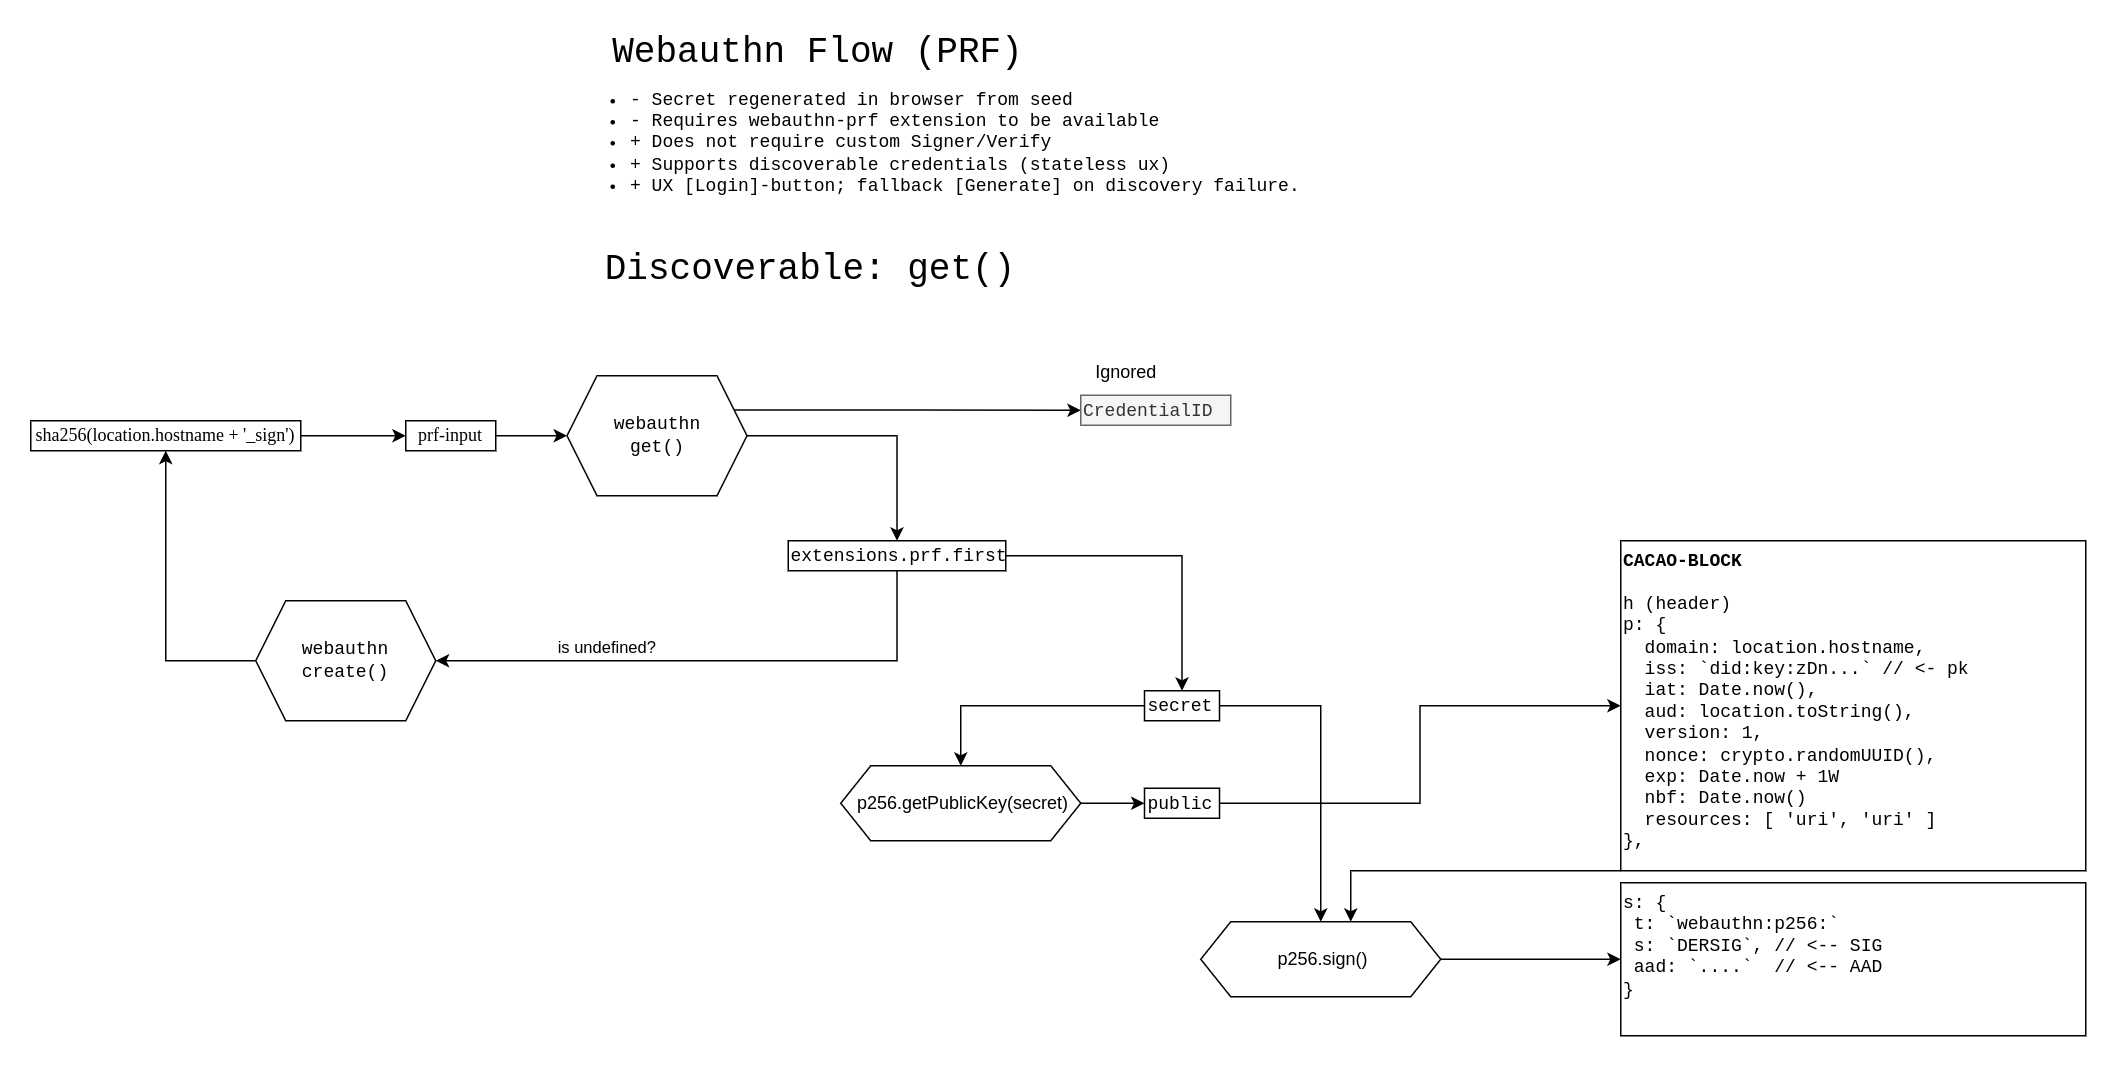

The diagram above was exported from draw.io. Its source (the exported page's mxGraphModel, read from the mxfile embedded in the PNG):
<mxGraphModel dx="1680" dy="-623" grid="1" gridSize="10" guides="1" tooltips="1" connect="1" arrows="1" fold="1" page="1" pageScale="1" pageWidth="2336" pageHeight="1654" math="0" shadow="0">
  <root>
    <mxCell id="0" />
    <mxCell id="1" parent="0" />
    <mxCell id="dDs7rYFNnmVIEPX0faza-32" style="edgeStyle=orthogonalEdgeStyle;rounded=0;orthogonalLoop=1;jettySize=auto;html=1;exitX=0;exitY=1;exitDx=0;exitDy=0;entryX=0.625;entryY=0;entryDx=0;entryDy=0;strokeColor=#000000;fontColor=#000000;" edge="1" parent="1" source="dDs7rYFNnmVIEPX0faza-33" target="dDs7rYFNnmVIEPX0faza-62">
      <mxGeometry relative="1" as="geometry">
        <Array as="points">
          <mxPoint x="1060" y="2400" />
        </Array>
      </mxGeometry>
    </mxCell>
    <mxCell id="dDs7rYFNnmVIEPX0faza-33" value="&lt;font&gt;&lt;b&gt;CACAO-BLOCK&lt;/b&gt;&lt;br&gt;&lt;br&gt;h (header)&lt;br&gt;&lt;/font&gt;&lt;div&gt;&lt;font&gt;p: {&lt;/font&gt;&lt;/div&gt;&lt;div&gt;&lt;font&gt;&amp;nbsp; domain: location.hostname,&lt;/font&gt;&lt;/div&gt;&lt;div&gt;&lt;font&gt;&amp;nbsp; iss: `did:key:zDn...` // &amp;lt;- pk&lt;br&gt;&lt;/font&gt;&lt;/div&gt;&lt;div&gt;&lt;font&gt;&amp;nbsp; iat: Date.now(),&lt;/font&gt;&lt;/div&gt;&lt;div&gt;&lt;font&gt;&lt;span style=&quot;background-color: initial;&quot;&gt;&amp;nbsp; aud: location.toString(),&lt;/span&gt;&lt;br&gt;&lt;/font&gt;&lt;/div&gt;&lt;div&gt;&lt;font&gt;&amp;nbsp; version: 1,&lt;/font&gt;&lt;/div&gt;&lt;div&gt;&lt;font&gt;&amp;nbsp; nonce: crypto.randomUUID(),&lt;/font&gt;&lt;/div&gt;&lt;div&gt;&lt;font&gt;&lt;span style=&quot;&quot;&gt;&lt;span style=&quot;&quot;&gt;&amp;nbsp;&amp;nbsp;e&lt;/span&gt;&lt;/span&gt;xp: Date.now + 1W&lt;br&gt;&lt;/font&gt;&lt;/div&gt;&lt;div&gt;&lt;font&gt;&lt;span style=&quot;&quot;&gt;&lt;span style=&quot;&quot;&gt;&amp;nbsp;&amp;nbsp;&lt;/span&gt;&lt;/span&gt;nbf: Date.now()&lt;br&gt;&lt;/font&gt;&lt;/div&gt;&lt;div&gt;&lt;font&gt;&amp;nbsp; resources: [ 'uri', 'uri' ]&lt;span style=&quot;background-color: initial;&quot;&gt;&amp;nbsp;&amp;nbsp;&lt;/span&gt;&lt;/font&gt;&lt;/div&gt;&lt;div style=&quot;&quot;&gt;&lt;font&gt;},&lt;/font&gt;&lt;/div&gt;&lt;div style=&quot;&quot;&gt;&lt;br&gt;&lt;/div&gt;" style="rounded=0;whiteSpace=wrap;html=1;align=left;fontFamily=Courier New;verticalAlign=top;" vertex="1" parent="1">
      <mxGeometry x="1240" y="2180" width="310" height="220" as="geometry" />
    </mxCell>
    <mxCell id="dDs7rYFNnmVIEPX0faza-34" value="&lt;span style=&quot;background-color: initial;&quot;&gt;s: {&lt;/span&gt;&lt;br&gt;&lt;div style=&quot;&quot;&gt;&lt;font&gt;&amp;nbsp;t: `webauthn:p256:`&lt;/font&gt;&lt;/div&gt;&lt;div style=&quot;&quot;&gt;&lt;font&gt;&amp;nbsp;s: `DERSIG`, // &amp;lt;-- SIG&lt;/font&gt;&lt;/div&gt;&lt;div style=&quot;&quot;&gt;&lt;font&gt;&amp;nbsp;aad: `....`&amp;nbsp; // &amp;lt;-- AAD&lt;/font&gt;&lt;/div&gt;&lt;div style=&quot;&quot;&gt;&lt;font&gt;}&lt;/font&gt;&lt;/div&gt;&lt;div style=&quot;&quot;&gt;&lt;br&gt;&lt;/div&gt;" style="rounded=0;whiteSpace=wrap;html=1;align=left;verticalAlign=top;fontFamily=Courier New;" vertex="1" parent="1">
      <mxGeometry x="1240" y="2408" width="310" height="102" as="geometry" />
    </mxCell>
    <mxCell id="dDs7rYFNnmVIEPX0faza-35" value="Webauthn Flow (PRF)" style="text;html=1;strokeColor=none;fillColor=none;align=center;verticalAlign=middle;whiteSpace=wrap;rounded=0;fontSize=24;fontFamily=Courier New;" vertex="1" parent="1">
      <mxGeometry x="520" y="1840" width="370" height="30" as="geometry" />
    </mxCell>
    <mxCell id="dDs7rYFNnmVIEPX0faza-36" style="edgeStyle=orthogonalEdgeStyle;rounded=0;orthogonalLoop=1;jettySize=auto;html=1;exitX=1;exitY=0.25;exitDx=0;exitDy=0;entryX=0;entryY=0.5;entryDx=0;entryDy=0;" edge="1" parent="1" source="dDs7rYFNnmVIEPX0faza-38" target="dDs7rYFNnmVIEPX0faza-39">
      <mxGeometry relative="1" as="geometry" />
    </mxCell>
    <mxCell id="dDs7rYFNnmVIEPX0faza-37" style="edgeStyle=orthogonalEdgeStyle;rounded=0;orthogonalLoop=1;jettySize=auto;html=1;exitX=1;exitY=0.5;exitDx=0;exitDy=0;entryX=0.5;entryY=0;entryDx=0;entryDy=0;strokeColor=#000000;fontColor=#FF0000;" edge="1" parent="1" source="dDs7rYFNnmVIEPX0faza-38" target="dDs7rYFNnmVIEPX0faza-49">
      <mxGeometry relative="1" as="geometry" />
    </mxCell>
    <mxCell id="dDs7rYFNnmVIEPX0faza-38" value="webauthn&lt;br&gt;get()" style="shape=hexagon;perimeter=hexagonPerimeter2;whiteSpace=wrap;html=1;fixedSize=1;fontFamily=Courier New;" vertex="1" parent="1">
      <mxGeometry x="537.5" y="2070" width="120" height="80" as="geometry" />
    </mxCell>
    <mxCell id="dDs7rYFNnmVIEPX0faza-39" value="&lt;font face=&quot;Courier New&quot;&gt;CredentialID&lt;/font&gt;" style="rounded=0;whiteSpace=wrap;html=1;align=left;fillColor=#f5f5f5;strokeColor=#666666;fontColor=#333333;" vertex="1" parent="1">
      <mxGeometry x="880" y="2083" width="100" height="20" as="geometry" />
    </mxCell>
    <mxCell id="dDs7rYFNnmVIEPX0faza-40" value="Discoverable: get()" style="text;html=1;strokeColor=none;fillColor=none;align=center;verticalAlign=middle;whiteSpace=wrap;rounded=0;fontSize=24;fontFamily=Courier New;" vertex="1" parent="1">
      <mxGeometry x="430" y="1960" width="540" height="80" as="geometry" />
    </mxCell>
    <mxCell id="dDs7rYFNnmVIEPX0faza-41" value="&lt;ul&gt;&lt;li&gt;&lt;span style=&quot;background-color: initial;&quot;&gt;- Secret regenerated in browser from seed&lt;/span&gt;&lt;br&gt;&lt;/li&gt;&lt;li&gt;- Requires webauthn-prf extension to be available&lt;/li&gt;&lt;li&gt;+ Does not require custom Signer/Verify&lt;/li&gt;&lt;li&gt;+ Supports discoverable credentials (stateless ux)&lt;/li&gt;&lt;li&gt;+ UX [Login]-button; fallback [Generate] on discovery failure.&lt;/li&gt;&lt;/ul&gt;" style="text;html=1;align=left;verticalAlign=middle;resizable=0;points=[];autosize=1;strokeColor=none;fillColor=none;fontFamily=Courier New;" vertex="1" parent="1">
      <mxGeometry x="537.5" y="1860" width="510" height="110" as="geometry" />
    </mxCell>
    <mxCell id="dDs7rYFNnmVIEPX0faza-42" style="edgeStyle=orthogonalEdgeStyle;rounded=0;orthogonalLoop=1;jettySize=auto;html=1;exitX=1;exitY=0.5;exitDx=0;exitDy=0;entryX=0;entryY=0.5;entryDx=0;entryDy=0;" edge="1" parent="1" source="dDs7rYFNnmVIEPX0faza-43" target="dDs7rYFNnmVIEPX0faza-45">
      <mxGeometry relative="1" as="geometry" />
    </mxCell>
    <mxCell id="dDs7rYFNnmVIEPX0faza-43" value="sha256(location.hostname + '_sign')" style="rounded=0;whiteSpace=wrap;html=1;fontFamily=Georgia;" vertex="1" parent="1">
      <mxGeometry x="180" y="2100" width="180" height="20" as="geometry" />
    </mxCell>
    <mxCell id="dDs7rYFNnmVIEPX0faza-44" style="edgeStyle=orthogonalEdgeStyle;rounded=0;orthogonalLoop=1;jettySize=auto;html=1;exitX=1;exitY=0.5;exitDx=0;exitDy=0;entryX=0;entryY=0.5;entryDx=0;entryDy=0;" edge="1" parent="1" source="dDs7rYFNnmVIEPX0faza-45" target="dDs7rYFNnmVIEPX0faza-38">
      <mxGeometry relative="1" as="geometry" />
    </mxCell>
    <mxCell id="dDs7rYFNnmVIEPX0faza-45" value="prf-input" style="rounded=0;whiteSpace=wrap;html=1;fontFamily=Georgia;" vertex="1" parent="1">
      <mxGeometry x="430" y="2100" width="60" height="20" as="geometry" />
    </mxCell>
    <mxCell id="dDs7rYFNnmVIEPX0faza-46" style="edgeStyle=orthogonalEdgeStyle;rounded=0;orthogonalLoop=1;jettySize=auto;html=1;exitX=1;exitY=0.5;exitDx=0;exitDy=0;entryX=0.5;entryY=0;entryDx=0;entryDy=0;strokeColor=#000000;fontColor=#000000;" edge="1" parent="1" source="dDs7rYFNnmVIEPX0faza-49" target="dDs7rYFNnmVIEPX0faza-52">
      <mxGeometry relative="1" as="geometry" />
    </mxCell>
    <mxCell id="dDs7rYFNnmVIEPX0faza-47" style="edgeStyle=orthogonalEdgeStyle;rounded=0;orthogonalLoop=1;jettySize=auto;html=1;exitX=0.5;exitY=1;exitDx=0;exitDy=0;entryX=1;entryY=0.5;entryDx=0;entryDy=0;strokeColor=#000000;fontColor=#000000;" edge="1" parent="1" source="dDs7rYFNnmVIEPX0faza-49" target="dDs7rYFNnmVIEPX0faza-60">
      <mxGeometry relative="1" as="geometry" />
    </mxCell>
    <mxCell id="dDs7rYFNnmVIEPX0faza-48" value="is undefined?" style="edgeLabel;html=1;align=center;verticalAlign=middle;resizable=0;points=[];fontColor=#000000;" vertex="1" connectable="0" parent="dDs7rYFNnmVIEPX0faza-47">
      <mxGeometry x="0.4667" y="-4" relative="1" as="geometry">
        <mxPoint x="15" y="-6" as="offset" />
      </mxGeometry>
    </mxCell>
    <mxCell id="dDs7rYFNnmVIEPX0faza-49" value="&lt;font face=&quot;Courier New&quot;&gt;extensions.prf.first&lt;/font&gt;" style="rounded=0;whiteSpace=wrap;html=1;align=left;" vertex="1" parent="1">
      <mxGeometry x="685" y="2180" width="145" height="20" as="geometry" />
    </mxCell>
    <mxCell id="dDs7rYFNnmVIEPX0faza-50" style="edgeStyle=orthogonalEdgeStyle;rounded=0;orthogonalLoop=1;jettySize=auto;html=1;exitX=0;exitY=0.5;exitDx=0;exitDy=0;entryX=0.5;entryY=0;entryDx=0;entryDy=0;strokeColor=#000000;fontColor=#000000;" edge="1" parent="1" source="dDs7rYFNnmVIEPX0faza-52" target="dDs7rYFNnmVIEPX0faza-55">
      <mxGeometry relative="1" as="geometry" />
    </mxCell>
    <mxCell id="dDs7rYFNnmVIEPX0faza-51" style="edgeStyle=orthogonalEdgeStyle;rounded=0;orthogonalLoop=1;jettySize=auto;html=1;exitX=1;exitY=0.5;exitDx=0;exitDy=0;entryX=0.5;entryY=0;entryDx=0;entryDy=0;strokeColor=#000000;fontColor=#000000;" edge="1" parent="1" source="dDs7rYFNnmVIEPX0faza-52" target="dDs7rYFNnmVIEPX0faza-62">
      <mxGeometry relative="1" as="geometry" />
    </mxCell>
    <mxCell id="dDs7rYFNnmVIEPX0faza-52" value="&lt;font face=&quot;Courier New&quot;&gt;secret&lt;/font&gt;" style="rounded=0;whiteSpace=wrap;html=1;align=left;" vertex="1" parent="1">
      <mxGeometry x="922.5" y="2280" width="50" height="20" as="geometry" />
    </mxCell>
    <mxCell id="dDs7rYFNnmVIEPX0faza-53" style="edgeStyle=orthogonalEdgeStyle;rounded=0;orthogonalLoop=1;jettySize=auto;html=1;exitX=0.5;exitY=1;exitDx=0;exitDy=0;strokeColor=#000000;fontColor=#FF0000;" edge="1" parent="1">
      <mxGeometry relative="1" as="geometry">
        <mxPoint x="947.5" y="2200" as="sourcePoint" />
        <mxPoint x="947.5" y="2200" as="targetPoint" />
      </mxGeometry>
    </mxCell>
    <mxCell id="dDs7rYFNnmVIEPX0faza-54" style="edgeStyle=orthogonalEdgeStyle;rounded=0;orthogonalLoop=1;jettySize=auto;html=1;exitX=1;exitY=0.5;exitDx=0;exitDy=0;entryX=0;entryY=0.5;entryDx=0;entryDy=0;strokeColor=#000000;fontColor=#000000;" edge="1" parent="1" source="dDs7rYFNnmVIEPX0faza-55" target="dDs7rYFNnmVIEPX0faza-57">
      <mxGeometry relative="1" as="geometry" />
    </mxCell>
    <mxCell id="dDs7rYFNnmVIEPX0faza-55" value="&amp;nbsp;p256.getPublicKey(secret)" style="shape=hexagon;perimeter=hexagonPerimeter2;whiteSpace=wrap;html=1;fixedSize=1;fontColor=#000000;" vertex="1" parent="1">
      <mxGeometry x="720" y="2330" width="160" height="50" as="geometry" />
    </mxCell>
    <mxCell id="dDs7rYFNnmVIEPX0faza-56" style="edgeStyle=orthogonalEdgeStyle;rounded=0;orthogonalLoop=1;jettySize=auto;html=1;exitX=1;exitY=0.5;exitDx=0;exitDy=0;entryX=0;entryY=0.5;entryDx=0;entryDy=0;strokeColor=#000000;fontColor=#000000;" edge="1" parent="1" source="dDs7rYFNnmVIEPX0faza-57" target="dDs7rYFNnmVIEPX0faza-33">
      <mxGeometry relative="1" as="geometry" />
    </mxCell>
    <mxCell id="dDs7rYFNnmVIEPX0faza-57" value="&lt;font face=&quot;Courier New&quot;&gt;public&lt;/font&gt;" style="rounded=0;whiteSpace=wrap;html=1;align=left;" vertex="1" parent="1">
      <mxGeometry x="922.5" y="2345" width="50" height="20" as="geometry" />
    </mxCell>
    <mxCell id="dDs7rYFNnmVIEPX0faza-58" value="Ignored" style="text;html=1;align=center;verticalAlign=middle;resizable=0;points=[];autosize=1;strokeColor=none;fillColor=none;fontColor=#000000;" vertex="1" parent="1">
      <mxGeometry x="880" y="2053" width="60" height="30" as="geometry" />
    </mxCell>
    <mxCell id="dDs7rYFNnmVIEPX0faza-59" style="edgeStyle=orthogonalEdgeStyle;rounded=0;orthogonalLoop=1;jettySize=auto;html=1;exitX=0;exitY=0.5;exitDx=0;exitDy=0;entryX=0.5;entryY=1;entryDx=0;entryDy=0;strokeColor=#000000;fontColor=#000000;" edge="1" parent="1" source="dDs7rYFNnmVIEPX0faza-60" target="dDs7rYFNnmVIEPX0faza-43">
      <mxGeometry relative="1" as="geometry" />
    </mxCell>
    <mxCell id="dDs7rYFNnmVIEPX0faza-60" value="webauthn&lt;br&gt;create()" style="shape=hexagon;perimeter=hexagonPerimeter2;whiteSpace=wrap;html=1;fixedSize=1;fontFamily=Courier New;" vertex="1" parent="1">
      <mxGeometry x="330" y="2220" width="120" height="80" as="geometry" />
    </mxCell>
    <mxCell id="dDs7rYFNnmVIEPX0faza-61" style="edgeStyle=orthogonalEdgeStyle;rounded=0;orthogonalLoop=1;jettySize=auto;html=1;exitX=1;exitY=0.5;exitDx=0;exitDy=0;entryX=0;entryY=0.5;entryDx=0;entryDy=0;strokeColor=#000000;fontColor=#000000;" edge="1" parent="1" source="dDs7rYFNnmVIEPX0faza-62" target="dDs7rYFNnmVIEPX0faza-34">
      <mxGeometry relative="1" as="geometry" />
    </mxCell>
    <mxCell id="dDs7rYFNnmVIEPX0faza-62" value="&amp;nbsp;p256.sign()" style="shape=hexagon;perimeter=hexagonPerimeter2;whiteSpace=wrap;html=1;fixedSize=1;fontColor=#000000;" vertex="1" parent="1">
      <mxGeometry x="960" y="2434" width="160" height="50" as="geometry" />
    </mxCell>
  </root>
</mxGraphModel>